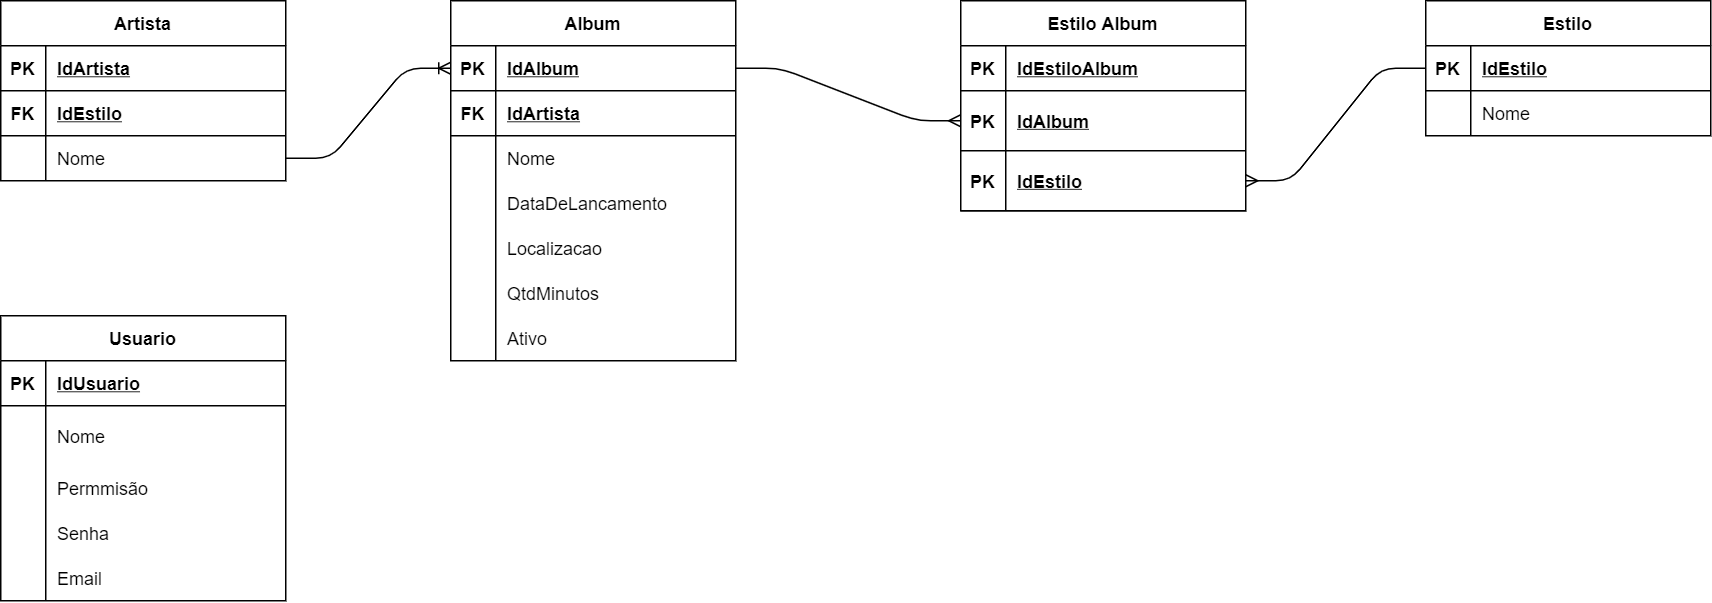

The diagram above was exported from draw.io. Its source (the exported page's mxGraphModel, read from the mxfile embedded in the PNG):
<mxGraphModel dx="1199" dy="611" grid="1" gridSize="10" guides="1" tooltips="1" connect="1" arrows="1" fold="1" page="1" pageScale="1" pageWidth="120000" pageHeight="120000" math="0" shadow="0">
  <root>
    <mxCell id="0" />
    <mxCell id="1" parent="0" />
    <mxCell id="AjoJlJxwCUZXHUQsQnMi-17" value="" style="edgeStyle=entityRelationEdgeStyle;fontSize=12;html=1;endArrow=ERoneToMany;entryX=0;entryY=0.5;entryDx=0;entryDy=0;exitX=1;exitY=0.5;exitDx=0;exitDy=0;" edge="1" parent="1" source="AjoJlJxwCUZXHUQsQnMi-5" target="AjoJlJxwCUZXHUQsQnMi-19">
      <mxGeometry width="100" height="100" relative="1" as="geometry">
        <mxPoint x="360" y="140" as="sourcePoint" />
        <mxPoint x="490" y="70" as="targetPoint" />
      </mxGeometry>
    </mxCell>
    <mxCell id="AjoJlJxwCUZXHUQsQnMi-60" value="" style="edgeStyle=entityRelationEdgeStyle;fontSize=12;html=1;endArrow=ERmany;entryX=0;entryY=0.5;entryDx=0;entryDy=0;exitX=1;exitY=0.5;exitDx=0;exitDy=0;" edge="1" parent="1" source="AjoJlJxwCUZXHUQsQnMi-19" target="AjoJlJxwCUZXHUQsQnMi-61">
      <mxGeometry width="100" height="100" relative="1" as="geometry">
        <mxPoint x="700" y="95" as="sourcePoint" />
        <mxPoint x="879.9999999999998" y="130" as="targetPoint" />
      </mxGeometry>
    </mxCell>
    <mxCell id="AjoJlJxwCUZXHUQsQnMi-78" value="" style="edgeStyle=entityRelationEdgeStyle;fontSize=12;html=1;endArrow=ERmany;" edge="1" parent="1" source="AjoJlJxwCUZXHUQsQnMi-68" target="AjoJlJxwCUZXHUQsQnMi-64">
      <mxGeometry width="100" height="100" relative="1" as="geometry">
        <mxPoint x="1300" y="110" as="sourcePoint" />
        <mxPoint x="1339.9999999999998" y="140" as="targetPoint" />
      </mxGeometry>
    </mxCell>
    <mxCell id="AjoJlJxwCUZXHUQsQnMi-67" value="Estilo" style="shape=table;startSize=30;container=1;collapsible=1;childLayout=tableLayout;fixedRows=1;rowLines=0;fontStyle=1;align=center;resizeLast=1;" vertex="1" parent="1">
      <mxGeometry x="1130" y="40" width="190" height="90" as="geometry" />
    </mxCell>
    <mxCell id="AjoJlJxwCUZXHUQsQnMi-68" value="" style="shape=partialRectangle;collapsible=0;dropTarget=0;pointerEvents=0;fillColor=none;top=0;left=0;bottom=1;right=0;points=[[0,0.5],[1,0.5]];portConstraint=eastwest;" vertex="1" parent="AjoJlJxwCUZXHUQsQnMi-67">
      <mxGeometry y="30" width="190" height="30" as="geometry" />
    </mxCell>
    <mxCell id="AjoJlJxwCUZXHUQsQnMi-69" value="PK" style="shape=partialRectangle;connectable=0;fillColor=none;top=0;left=0;bottom=0;right=0;fontStyle=1;overflow=hidden;" vertex="1" parent="AjoJlJxwCUZXHUQsQnMi-68">
      <mxGeometry width="30" height="30" as="geometry" />
    </mxCell>
    <mxCell id="AjoJlJxwCUZXHUQsQnMi-70" value="IdEstilo" style="shape=partialRectangle;connectable=0;fillColor=none;top=0;left=0;bottom=0;right=0;align=left;spacingLeft=6;fontStyle=5;overflow=hidden;" vertex="1" parent="AjoJlJxwCUZXHUQsQnMi-68">
      <mxGeometry x="30" width="160" height="30" as="geometry" />
    </mxCell>
    <mxCell id="AjoJlJxwCUZXHUQsQnMi-74" value="" style="shape=partialRectangle;collapsible=0;dropTarget=0;pointerEvents=0;fillColor=none;top=0;left=0;bottom=0;right=0;points=[[0,0.5],[1,0.5]];portConstraint=eastwest;" vertex="1" parent="AjoJlJxwCUZXHUQsQnMi-67">
      <mxGeometry y="60" width="190" height="30" as="geometry" />
    </mxCell>
    <mxCell id="AjoJlJxwCUZXHUQsQnMi-75" value="" style="shape=partialRectangle;connectable=0;fillColor=none;top=0;left=0;bottom=0;right=0;editable=1;overflow=hidden;" vertex="1" parent="AjoJlJxwCUZXHUQsQnMi-74">
      <mxGeometry width="30" height="30" as="geometry" />
    </mxCell>
    <mxCell id="AjoJlJxwCUZXHUQsQnMi-76" value="Nome" style="shape=partialRectangle;connectable=0;fillColor=none;top=0;left=0;bottom=0;right=0;align=left;spacingLeft=6;overflow=hidden;" vertex="1" parent="AjoJlJxwCUZXHUQsQnMi-74">
      <mxGeometry x="30" width="160" height="30" as="geometry" />
    </mxCell>
    <mxCell id="AjoJlJxwCUZXHUQsQnMi-41" value="Estilo Album" style="shape=table;startSize=30;container=1;collapsible=1;childLayout=tableLayout;fixedRows=1;rowLines=0;fontStyle=1;align=center;resizeLast=1;" vertex="1" parent="1">
      <mxGeometry x="820" y="40" width="190" height="140" as="geometry" />
    </mxCell>
    <mxCell id="AjoJlJxwCUZXHUQsQnMi-42" value="" style="shape=partialRectangle;collapsible=0;dropTarget=0;pointerEvents=0;fillColor=none;top=0;left=0;bottom=1;right=0;points=[[0,0.5],[1,0.5]];portConstraint=eastwest;" vertex="1" parent="AjoJlJxwCUZXHUQsQnMi-41">
      <mxGeometry y="30" width="190" height="30" as="geometry" />
    </mxCell>
    <mxCell id="AjoJlJxwCUZXHUQsQnMi-43" value="PK" style="shape=partialRectangle;connectable=0;fillColor=none;top=0;left=0;bottom=0;right=0;fontStyle=1;overflow=hidden;" vertex="1" parent="AjoJlJxwCUZXHUQsQnMi-42">
      <mxGeometry width="30" height="30" as="geometry" />
    </mxCell>
    <mxCell id="AjoJlJxwCUZXHUQsQnMi-44" value="IdEstiloAlbum" style="shape=partialRectangle;connectable=0;fillColor=none;top=0;left=0;bottom=0;right=0;align=left;spacingLeft=6;fontStyle=5;overflow=hidden;" vertex="1" parent="AjoJlJxwCUZXHUQsQnMi-42">
      <mxGeometry x="30" width="160" height="30" as="geometry" />
    </mxCell>
    <mxCell id="AjoJlJxwCUZXHUQsQnMi-61" value="" style="shape=partialRectangle;collapsible=0;dropTarget=0;pointerEvents=0;fillColor=none;top=0;left=0;bottom=1;right=0;points=[[0,0.5],[1,0.5]];portConstraint=eastwest;" vertex="1" parent="AjoJlJxwCUZXHUQsQnMi-41">
      <mxGeometry y="60" width="190" height="40" as="geometry" />
    </mxCell>
    <mxCell id="AjoJlJxwCUZXHUQsQnMi-62" value="PK" style="shape=partialRectangle;connectable=0;fillColor=none;top=0;left=0;bottom=0;right=0;fontStyle=1;overflow=hidden;" vertex="1" parent="AjoJlJxwCUZXHUQsQnMi-61">
      <mxGeometry width="30" height="40" as="geometry" />
    </mxCell>
    <mxCell id="AjoJlJxwCUZXHUQsQnMi-63" value="IdAlbum" style="shape=partialRectangle;connectable=0;fillColor=none;top=0;left=0;bottom=0;right=0;align=left;spacingLeft=6;fontStyle=5;overflow=hidden;" vertex="1" parent="AjoJlJxwCUZXHUQsQnMi-61">
      <mxGeometry x="30" width="160" height="40" as="geometry" />
    </mxCell>
    <mxCell id="AjoJlJxwCUZXHUQsQnMi-64" value="" style="shape=partialRectangle;collapsible=0;dropTarget=0;pointerEvents=0;fillColor=none;top=0;left=0;bottom=1;right=0;points=[[0,0.5],[1,0.5]];portConstraint=eastwest;" vertex="1" parent="AjoJlJxwCUZXHUQsQnMi-41">
      <mxGeometry y="100" width="190" height="40" as="geometry" />
    </mxCell>
    <mxCell id="AjoJlJxwCUZXHUQsQnMi-65" value="PK" style="shape=partialRectangle;connectable=0;fillColor=none;top=0;left=0;bottom=0;right=0;fontStyle=1;overflow=hidden;" vertex="1" parent="AjoJlJxwCUZXHUQsQnMi-64">
      <mxGeometry width="30" height="40" as="geometry" />
    </mxCell>
    <mxCell id="AjoJlJxwCUZXHUQsQnMi-66" value="IdEstilo" style="shape=partialRectangle;connectable=0;fillColor=none;top=0;left=0;bottom=0;right=0;align=left;spacingLeft=6;fontStyle=5;overflow=hidden;" vertex="1" parent="AjoJlJxwCUZXHUQsQnMi-64">
      <mxGeometry x="30" width="160" height="40" as="geometry" />
    </mxCell>
    <mxCell id="AjoJlJxwCUZXHUQsQnMi-18" value="Album" style="shape=table;startSize=30;container=1;collapsible=1;childLayout=tableLayout;fixedRows=1;rowLines=0;fontStyle=1;align=center;resizeLast=1;" vertex="1" parent="1">
      <mxGeometry x="480" y="40" width="190" height="240" as="geometry" />
    </mxCell>
    <mxCell id="AjoJlJxwCUZXHUQsQnMi-19" value="" style="shape=partialRectangle;collapsible=0;dropTarget=0;pointerEvents=0;fillColor=none;top=0;left=0;bottom=1;right=0;points=[[0,0.5],[1,0.5]];portConstraint=eastwest;" vertex="1" parent="AjoJlJxwCUZXHUQsQnMi-18">
      <mxGeometry y="30" width="190" height="30" as="geometry" />
    </mxCell>
    <mxCell id="AjoJlJxwCUZXHUQsQnMi-20" value="PK" style="shape=partialRectangle;connectable=0;fillColor=none;top=0;left=0;bottom=0;right=0;fontStyle=1;overflow=hidden;" vertex="1" parent="AjoJlJxwCUZXHUQsQnMi-19">
      <mxGeometry width="30" height="30" as="geometry" />
    </mxCell>
    <mxCell id="AjoJlJxwCUZXHUQsQnMi-21" value="IdAlbum" style="shape=partialRectangle;connectable=0;fillColor=none;top=0;left=0;bottom=0;right=0;align=left;spacingLeft=6;fontStyle=5;overflow=hidden;" vertex="1" parent="AjoJlJxwCUZXHUQsQnMi-19">
      <mxGeometry x="30" width="160" height="30" as="geometry" />
    </mxCell>
    <mxCell id="AjoJlJxwCUZXHUQsQnMi-22" value="" style="shape=partialRectangle;collapsible=0;dropTarget=0;pointerEvents=0;fillColor=none;top=0;left=0;bottom=1;right=0;points=[[0,0.5],[1,0.5]];portConstraint=eastwest;" vertex="1" parent="AjoJlJxwCUZXHUQsQnMi-18">
      <mxGeometry y="60" width="190" height="30" as="geometry" />
    </mxCell>
    <mxCell id="AjoJlJxwCUZXHUQsQnMi-23" value="FK" style="shape=partialRectangle;connectable=0;fillColor=none;top=0;left=0;bottom=0;right=0;fontStyle=1;overflow=hidden;" vertex="1" parent="AjoJlJxwCUZXHUQsQnMi-22">
      <mxGeometry width="30" height="30" as="geometry" />
    </mxCell>
    <mxCell id="AjoJlJxwCUZXHUQsQnMi-24" value="IdArtista" style="shape=partialRectangle;connectable=0;fillColor=none;top=0;left=0;bottom=0;right=0;align=left;spacingLeft=6;fontStyle=5;overflow=hidden;" vertex="1" parent="AjoJlJxwCUZXHUQsQnMi-22">
      <mxGeometry x="30" width="160" height="30" as="geometry" />
    </mxCell>
    <mxCell id="AjoJlJxwCUZXHUQsQnMi-25" value="" style="shape=partialRectangle;collapsible=0;dropTarget=0;pointerEvents=0;fillColor=none;top=0;left=0;bottom=0;right=0;points=[[0,0.5],[1,0.5]];portConstraint=eastwest;" vertex="1" parent="AjoJlJxwCUZXHUQsQnMi-18">
      <mxGeometry y="90" width="190" height="30" as="geometry" />
    </mxCell>
    <mxCell id="AjoJlJxwCUZXHUQsQnMi-26" value="" style="shape=partialRectangle;connectable=0;fillColor=none;top=0;left=0;bottom=0;right=0;editable=1;overflow=hidden;" vertex="1" parent="AjoJlJxwCUZXHUQsQnMi-25">
      <mxGeometry width="30" height="30" as="geometry" />
    </mxCell>
    <mxCell id="AjoJlJxwCUZXHUQsQnMi-27" value="Nome" style="shape=partialRectangle;connectable=0;fillColor=none;top=0;left=0;bottom=0;right=0;align=left;spacingLeft=6;overflow=hidden;" vertex="1" parent="AjoJlJxwCUZXHUQsQnMi-25">
      <mxGeometry x="30" width="160" height="30" as="geometry" />
    </mxCell>
    <mxCell id="AjoJlJxwCUZXHUQsQnMi-31" value="" style="shape=partialRectangle;collapsible=0;dropTarget=0;pointerEvents=0;fillColor=none;top=0;left=0;bottom=0;right=0;points=[[0,0.5],[1,0.5]];portConstraint=eastwest;" vertex="1" parent="AjoJlJxwCUZXHUQsQnMi-18">
      <mxGeometry y="120" width="190" height="30" as="geometry" />
    </mxCell>
    <mxCell id="AjoJlJxwCUZXHUQsQnMi-32" value="" style="shape=partialRectangle;connectable=0;fillColor=none;top=0;left=0;bottom=0;right=0;editable=1;overflow=hidden;" vertex="1" parent="AjoJlJxwCUZXHUQsQnMi-31">
      <mxGeometry width="30" height="30" as="geometry" />
    </mxCell>
    <mxCell id="AjoJlJxwCUZXHUQsQnMi-33" value="DataDeLancamento" style="shape=partialRectangle;connectable=0;fillColor=none;top=0;left=0;bottom=0;right=0;align=left;spacingLeft=6;overflow=hidden;" vertex="1" parent="AjoJlJxwCUZXHUQsQnMi-31">
      <mxGeometry x="30" width="160" height="30" as="geometry" />
    </mxCell>
    <mxCell id="AjoJlJxwCUZXHUQsQnMi-28" value="" style="shape=partialRectangle;collapsible=0;dropTarget=0;pointerEvents=0;fillColor=none;top=0;left=0;bottom=0;right=0;points=[[0,0.5],[1,0.5]];portConstraint=eastwest;" vertex="1" parent="AjoJlJxwCUZXHUQsQnMi-18">
      <mxGeometry y="150" width="190" height="30" as="geometry" />
    </mxCell>
    <mxCell id="AjoJlJxwCUZXHUQsQnMi-29" value="" style="shape=partialRectangle;connectable=0;fillColor=none;top=0;left=0;bottom=0;right=0;editable=1;overflow=hidden;" vertex="1" parent="AjoJlJxwCUZXHUQsQnMi-28">
      <mxGeometry width="30" height="30" as="geometry" />
    </mxCell>
    <mxCell id="AjoJlJxwCUZXHUQsQnMi-30" value="Localizacao" style="shape=partialRectangle;connectable=0;fillColor=none;top=0;left=0;bottom=0;right=0;align=left;spacingLeft=6;overflow=hidden;" vertex="1" parent="AjoJlJxwCUZXHUQsQnMi-28">
      <mxGeometry x="30" width="160" height="30" as="geometry" />
    </mxCell>
    <mxCell id="AjoJlJxwCUZXHUQsQnMi-38" value="" style="shape=partialRectangle;collapsible=0;dropTarget=0;pointerEvents=0;fillColor=none;top=0;left=0;bottom=0;right=0;points=[[0,0.5],[1,0.5]];portConstraint=eastwest;" vertex="1" parent="AjoJlJxwCUZXHUQsQnMi-18">
      <mxGeometry y="180" width="190" height="30" as="geometry" />
    </mxCell>
    <mxCell id="AjoJlJxwCUZXHUQsQnMi-39" value="" style="shape=partialRectangle;connectable=0;fillColor=none;top=0;left=0;bottom=0;right=0;editable=1;overflow=hidden;" vertex="1" parent="AjoJlJxwCUZXHUQsQnMi-38">
      <mxGeometry width="30" height="30" as="geometry" />
    </mxCell>
    <mxCell id="AjoJlJxwCUZXHUQsQnMi-40" value="QtdMinutos" style="shape=partialRectangle;connectable=0;fillColor=none;top=0;left=0;bottom=0;right=0;align=left;spacingLeft=6;overflow=hidden;" vertex="1" parent="AjoJlJxwCUZXHUQsQnMi-38">
      <mxGeometry x="30" width="160" height="30" as="geometry" />
    </mxCell>
    <mxCell id="AjoJlJxwCUZXHUQsQnMi-34" value="" style="shape=partialRectangle;collapsible=0;dropTarget=0;pointerEvents=0;fillColor=none;top=0;left=0;bottom=0;right=0;points=[[0,0.5],[1,0.5]];portConstraint=eastwest;" vertex="1" parent="AjoJlJxwCUZXHUQsQnMi-18">
      <mxGeometry y="210" width="190" height="30" as="geometry" />
    </mxCell>
    <mxCell id="AjoJlJxwCUZXHUQsQnMi-35" value="" style="shape=partialRectangle;connectable=0;fillColor=none;top=0;left=0;bottom=0;right=0;editable=1;overflow=hidden;" vertex="1" parent="AjoJlJxwCUZXHUQsQnMi-34">
      <mxGeometry width="30" height="30" as="geometry" />
    </mxCell>
    <mxCell id="AjoJlJxwCUZXHUQsQnMi-36" value="Ativo" style="shape=partialRectangle;connectable=0;fillColor=none;top=0;left=0;bottom=0;right=0;align=left;spacingLeft=6;overflow=hidden;" vertex="1" parent="AjoJlJxwCUZXHUQsQnMi-34">
      <mxGeometry x="30" width="160" height="30" as="geometry" />
    </mxCell>
    <mxCell id="AjoJlJxwCUZXHUQsQnMi-1" value="Artista" style="shape=table;startSize=30;container=1;collapsible=1;childLayout=tableLayout;fixedRows=1;rowLines=0;fontStyle=1;align=center;resizeLast=1;" vertex="1" parent="1">
      <mxGeometry x="180" y="40" width="190" height="120" as="geometry" />
    </mxCell>
    <mxCell id="AjoJlJxwCUZXHUQsQnMi-2" value="" style="shape=partialRectangle;collapsible=0;dropTarget=0;pointerEvents=0;fillColor=none;top=0;left=0;bottom=1;right=0;points=[[0,0.5],[1,0.5]];portConstraint=eastwest;" vertex="1" parent="AjoJlJxwCUZXHUQsQnMi-1">
      <mxGeometry y="30" width="190" height="30" as="geometry" />
    </mxCell>
    <mxCell id="AjoJlJxwCUZXHUQsQnMi-3" value="PK" style="shape=partialRectangle;connectable=0;fillColor=none;top=0;left=0;bottom=0;right=0;fontStyle=1;overflow=hidden;" vertex="1" parent="AjoJlJxwCUZXHUQsQnMi-2">
      <mxGeometry width="30" height="30" as="geometry" />
    </mxCell>
    <mxCell id="AjoJlJxwCUZXHUQsQnMi-4" value="IdArtista" style="shape=partialRectangle;connectable=0;fillColor=none;top=0;left=0;bottom=0;right=0;align=left;spacingLeft=6;fontStyle=5;overflow=hidden;" vertex="1" parent="AjoJlJxwCUZXHUQsQnMi-2">
      <mxGeometry x="30" width="160" height="30" as="geometry" />
    </mxCell>
    <mxCell id="AjoJlJxwCUZXHUQsQnMi-14" value="" style="shape=partialRectangle;collapsible=0;dropTarget=0;pointerEvents=0;fillColor=none;top=0;left=0;bottom=1;right=0;points=[[0,0.5],[1,0.5]];portConstraint=eastwest;" vertex="1" parent="AjoJlJxwCUZXHUQsQnMi-1">
      <mxGeometry y="60" width="190" height="30" as="geometry" />
    </mxCell>
    <mxCell id="AjoJlJxwCUZXHUQsQnMi-15" value="FK" style="shape=partialRectangle;connectable=0;fillColor=none;top=0;left=0;bottom=0;right=0;fontStyle=1;overflow=hidden;" vertex="1" parent="AjoJlJxwCUZXHUQsQnMi-14">
      <mxGeometry width="30" height="30" as="geometry" />
    </mxCell>
    <mxCell id="AjoJlJxwCUZXHUQsQnMi-16" value="IdEstilo" style="shape=partialRectangle;connectable=0;fillColor=none;top=0;left=0;bottom=0;right=0;align=left;spacingLeft=6;fontStyle=5;overflow=hidden;" vertex="1" parent="AjoJlJxwCUZXHUQsQnMi-14">
      <mxGeometry x="30" width="160" height="30" as="geometry" />
    </mxCell>
    <mxCell id="AjoJlJxwCUZXHUQsQnMi-5" value="" style="shape=partialRectangle;collapsible=0;dropTarget=0;pointerEvents=0;fillColor=none;top=0;left=0;bottom=0;right=0;points=[[0,0.5],[1,0.5]];portConstraint=eastwest;" vertex="1" parent="AjoJlJxwCUZXHUQsQnMi-1">
      <mxGeometry y="90" width="190" height="30" as="geometry" />
    </mxCell>
    <mxCell id="AjoJlJxwCUZXHUQsQnMi-6" value="" style="shape=partialRectangle;connectable=0;fillColor=none;top=0;left=0;bottom=0;right=0;editable=1;overflow=hidden;" vertex="1" parent="AjoJlJxwCUZXHUQsQnMi-5">
      <mxGeometry width="30" height="30" as="geometry" />
    </mxCell>
    <mxCell id="AjoJlJxwCUZXHUQsQnMi-7" value="Nome" style="shape=partialRectangle;connectable=0;fillColor=none;top=0;left=0;bottom=0;right=0;align=left;spacingLeft=6;overflow=hidden;" vertex="1" parent="AjoJlJxwCUZXHUQsQnMi-5">
      <mxGeometry x="30" width="160" height="30" as="geometry" />
    </mxCell>
    <mxCell id="AjoJlJxwCUZXHUQsQnMi-79" value="Usuario" style="shape=table;startSize=30;container=1;collapsible=1;childLayout=tableLayout;fixedRows=1;rowLines=0;fontStyle=1;align=center;resizeLast=1;" vertex="1" parent="1">
      <mxGeometry x="180" y="250" width="190" height="190" as="geometry" />
    </mxCell>
    <mxCell id="AjoJlJxwCUZXHUQsQnMi-80" value="" style="shape=partialRectangle;collapsible=0;dropTarget=0;pointerEvents=0;fillColor=none;top=0;left=0;bottom=1;right=0;points=[[0,0.5],[1,0.5]];portConstraint=eastwest;" vertex="1" parent="AjoJlJxwCUZXHUQsQnMi-79">
      <mxGeometry y="30" width="190" height="30" as="geometry" />
    </mxCell>
    <mxCell id="AjoJlJxwCUZXHUQsQnMi-81" value="PK" style="shape=partialRectangle;connectable=0;fillColor=none;top=0;left=0;bottom=0;right=0;fontStyle=1;overflow=hidden;" vertex="1" parent="AjoJlJxwCUZXHUQsQnMi-80">
      <mxGeometry width="30" height="30" as="geometry" />
    </mxCell>
    <mxCell id="AjoJlJxwCUZXHUQsQnMi-82" value="IdUsuario" style="shape=partialRectangle;connectable=0;fillColor=none;top=0;left=0;bottom=0;right=0;align=left;spacingLeft=6;fontStyle=5;overflow=hidden;" vertex="1" parent="AjoJlJxwCUZXHUQsQnMi-80">
      <mxGeometry x="30" width="160" height="30" as="geometry" />
    </mxCell>
    <mxCell id="AjoJlJxwCUZXHUQsQnMi-86" value="" style="shape=partialRectangle;collapsible=0;dropTarget=0;pointerEvents=0;fillColor=none;top=0;left=0;bottom=0;right=0;points=[[0,0.5],[1,0.5]];portConstraint=eastwest;" vertex="1" parent="AjoJlJxwCUZXHUQsQnMi-79">
      <mxGeometry y="60" width="190" height="40" as="geometry" />
    </mxCell>
    <mxCell id="AjoJlJxwCUZXHUQsQnMi-87" value="" style="shape=partialRectangle;connectable=0;fillColor=none;top=0;left=0;bottom=0;right=0;editable=1;overflow=hidden;" vertex="1" parent="AjoJlJxwCUZXHUQsQnMi-86">
      <mxGeometry width="30" height="40" as="geometry" />
    </mxCell>
    <mxCell id="AjoJlJxwCUZXHUQsQnMi-88" value="Nome" style="shape=partialRectangle;connectable=0;fillColor=none;top=0;left=0;bottom=0;right=0;align=left;spacingLeft=6;overflow=hidden;" vertex="1" parent="AjoJlJxwCUZXHUQsQnMi-86">
      <mxGeometry x="30" width="160" height="40" as="geometry" />
    </mxCell>
    <mxCell id="AjoJlJxwCUZXHUQsQnMi-89" value="" style="shape=partialRectangle;collapsible=0;dropTarget=0;pointerEvents=0;fillColor=none;top=0;left=0;bottom=0;right=0;points=[[0,0.5],[1,0.5]];portConstraint=eastwest;" vertex="1" parent="AjoJlJxwCUZXHUQsQnMi-79">
      <mxGeometry y="100" width="190" height="30" as="geometry" />
    </mxCell>
    <mxCell id="AjoJlJxwCUZXHUQsQnMi-90" value="" style="shape=partialRectangle;connectable=0;fillColor=none;top=0;left=0;bottom=0;right=0;editable=1;overflow=hidden;" vertex="1" parent="AjoJlJxwCUZXHUQsQnMi-89">
      <mxGeometry width="30" height="30" as="geometry" />
    </mxCell>
    <mxCell id="AjoJlJxwCUZXHUQsQnMi-91" value="Permmisão" style="shape=partialRectangle;connectable=0;fillColor=none;top=0;left=0;bottom=0;right=0;align=left;spacingLeft=6;overflow=hidden;" vertex="1" parent="AjoJlJxwCUZXHUQsQnMi-89">
      <mxGeometry x="30" width="160" height="30" as="geometry" />
    </mxCell>
    <mxCell id="AjoJlJxwCUZXHUQsQnMi-96" value="" style="shape=partialRectangle;collapsible=0;dropTarget=0;pointerEvents=0;fillColor=none;top=0;left=0;bottom=0;right=0;points=[[0,0.5],[1,0.5]];portConstraint=eastwest;" vertex="1" parent="AjoJlJxwCUZXHUQsQnMi-79">
      <mxGeometry y="130" width="190" height="30" as="geometry" />
    </mxCell>
    <mxCell id="AjoJlJxwCUZXHUQsQnMi-97" value="" style="shape=partialRectangle;connectable=0;fillColor=none;top=0;left=0;bottom=0;right=0;editable=1;overflow=hidden;" vertex="1" parent="AjoJlJxwCUZXHUQsQnMi-96">
      <mxGeometry width="30" height="30" as="geometry" />
    </mxCell>
    <mxCell id="AjoJlJxwCUZXHUQsQnMi-98" value="Senha" style="shape=partialRectangle;connectable=0;fillColor=none;top=0;left=0;bottom=0;right=0;align=left;spacingLeft=6;overflow=hidden;" vertex="1" parent="AjoJlJxwCUZXHUQsQnMi-96">
      <mxGeometry x="30" width="160" height="30" as="geometry" />
    </mxCell>
    <mxCell id="AjoJlJxwCUZXHUQsQnMi-93" value="" style="shape=partialRectangle;collapsible=0;dropTarget=0;pointerEvents=0;fillColor=none;top=0;left=0;bottom=0;right=0;points=[[0,0.5],[1,0.5]];portConstraint=eastwest;" vertex="1" parent="AjoJlJxwCUZXHUQsQnMi-79">
      <mxGeometry y="160" width="190" height="30" as="geometry" />
    </mxCell>
    <mxCell id="AjoJlJxwCUZXHUQsQnMi-94" value="" style="shape=partialRectangle;connectable=0;fillColor=none;top=0;left=0;bottom=0;right=0;editable=1;overflow=hidden;" vertex="1" parent="AjoJlJxwCUZXHUQsQnMi-93">
      <mxGeometry width="30" height="30" as="geometry" />
    </mxCell>
    <mxCell id="AjoJlJxwCUZXHUQsQnMi-95" value="Email" style="shape=partialRectangle;connectable=0;fillColor=none;top=0;left=0;bottom=0;right=0;align=left;spacingLeft=6;overflow=hidden;" vertex="1" parent="AjoJlJxwCUZXHUQsQnMi-93">
      <mxGeometry x="30" width="160" height="30" as="geometry" />
    </mxCell>
  </root>
</mxGraphModel>